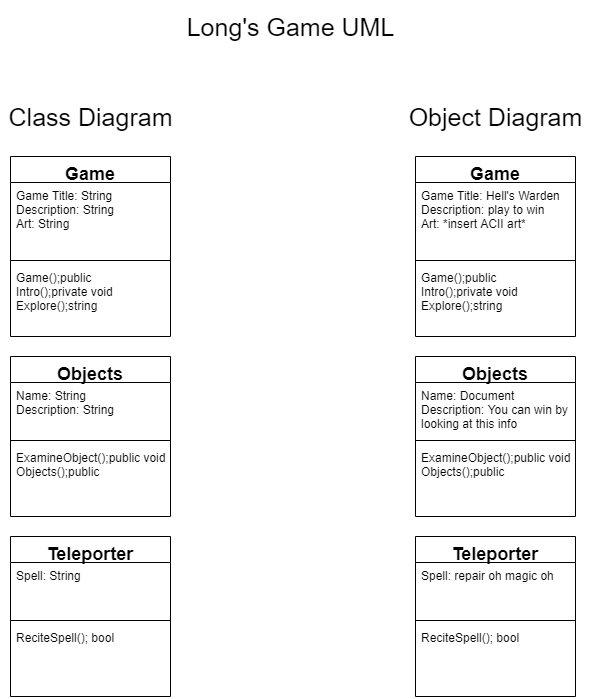

The diagram above was exported from draw.io. Its source (the exported page's mxGraphModel, read from the mxfile embedded in the PNG):
<mxGraphModel dx="1278" dy="548" grid="1" gridSize="10" guides="1" tooltips="1" connect="1" arrows="1" fold="1" page="1" pageScale="1" pageWidth="850" pageHeight="1100" math="0" shadow="0">
  <root>
    <mxCell id="0" />
    <mxCell id="1" parent="0" />
    <mxCell id="i1iXl690_ibqEdVUbcJ9-1" value="Long's Game UML" style="text;html=1;align=center;verticalAlign=middle;resizable=0;points=[];autosize=1;strokeWidth=12;fontSize=25;" vertex="1" parent="1">
      <mxGeometry x="315" y="10" width="220" height="40" as="geometry" />
    </mxCell>
    <mxCell id="i1iXl690_ibqEdVUbcJ9-8" value="Game" style="swimlane;fontStyle=1;align=center;verticalAlign=top;childLayout=stackLayout;horizontal=1;startSize=26;horizontalStack=0;resizeParent=1;resizeParentMax=0;resizeLast=0;collapsible=1;marginBottom=0;strokeWidth=1;fontSize=18;" vertex="1" parent="1">
      <mxGeometry x="145" y="160" width="160" height="180" as="geometry" />
    </mxCell>
    <mxCell id="i1iXl690_ibqEdVUbcJ9-9" value="Game Title: String&#10;Description: String&#10;Art: String" style="text;strokeColor=none;fillColor=none;align=left;verticalAlign=top;spacingLeft=4;spacingRight=4;overflow=hidden;rotatable=0;points=[[0,0.5],[1,0.5]];portConstraint=eastwest;" vertex="1" parent="i1iXl690_ibqEdVUbcJ9-8">
      <mxGeometry y="26" width="160" height="74" as="geometry" />
    </mxCell>
    <mxCell id="i1iXl690_ibqEdVUbcJ9-10" value="" style="line;strokeWidth=1;fillColor=none;align=left;verticalAlign=middle;spacingTop=-1;spacingLeft=3;spacingRight=3;rotatable=0;labelPosition=right;points=[];portConstraint=eastwest;" vertex="1" parent="i1iXl690_ibqEdVUbcJ9-8">
      <mxGeometry y="100" width="160" height="8" as="geometry" />
    </mxCell>
    <mxCell id="i1iXl690_ibqEdVUbcJ9-11" value="Game();public&#10;Intro();private void&#10;Explore();string" style="text;strokeColor=none;fillColor=none;align=left;verticalAlign=top;spacingLeft=4;spacingRight=4;overflow=hidden;rotatable=0;points=[[0,0.5],[1,0.5]];portConstraint=eastwest;" vertex="1" parent="i1iXl690_ibqEdVUbcJ9-8">
      <mxGeometry y="108" width="160" height="72" as="geometry" />
    </mxCell>
    <mxCell id="i1iXl690_ibqEdVUbcJ9-12" value="Class Diagram" style="text;html=1;align=center;verticalAlign=middle;resizable=0;points=[];autosize=1;fontSize=25;" vertex="1" parent="1">
      <mxGeometry x="135" y="100" width="180" height="40" as="geometry" />
    </mxCell>
    <mxCell id="i1iXl690_ibqEdVUbcJ9-13" value="Objects" style="swimlane;fontStyle=1;align=center;verticalAlign=top;childLayout=stackLayout;horizontal=1;startSize=26;horizontalStack=0;resizeParent=1;resizeParentMax=0;resizeLast=0;collapsible=1;marginBottom=0;strokeWidth=1;fontSize=18;" vertex="1" parent="1">
      <mxGeometry x="145" y="360" width="160" height="160" as="geometry" />
    </mxCell>
    <mxCell id="i1iXl690_ibqEdVUbcJ9-14" value="Name: String&#10;Description: String" style="text;strokeColor=none;fillColor=none;align=left;verticalAlign=top;spacingLeft=4;spacingRight=4;overflow=hidden;rotatable=0;points=[[0,0.5],[1,0.5]];portConstraint=eastwest;" vertex="1" parent="i1iXl690_ibqEdVUbcJ9-13">
      <mxGeometry y="26" width="160" height="54" as="geometry" />
    </mxCell>
    <mxCell id="i1iXl690_ibqEdVUbcJ9-15" value="" style="line;strokeWidth=1;fillColor=none;align=left;verticalAlign=middle;spacingTop=-1;spacingLeft=3;spacingRight=3;rotatable=0;labelPosition=right;points=[];portConstraint=eastwest;" vertex="1" parent="i1iXl690_ibqEdVUbcJ9-13">
      <mxGeometry y="80" width="160" height="8" as="geometry" />
    </mxCell>
    <mxCell id="i1iXl690_ibqEdVUbcJ9-16" value="ExamineObject();public void&#10;Objects();public " style="text;strokeColor=none;fillColor=none;align=left;verticalAlign=top;spacingLeft=4;spacingRight=4;overflow=hidden;rotatable=0;points=[[0,0.5],[1,0.5]];portConstraint=eastwest;" vertex="1" parent="i1iXl690_ibqEdVUbcJ9-13">
      <mxGeometry y="88" width="160" height="72" as="geometry" />
    </mxCell>
    <mxCell id="i1iXl690_ibqEdVUbcJ9-18" value="Teleporter" style="swimlane;fontStyle=1;align=center;verticalAlign=top;childLayout=stackLayout;horizontal=1;startSize=26;horizontalStack=0;resizeParent=1;resizeParentMax=0;resizeLast=0;collapsible=1;marginBottom=0;strokeWidth=1;fontSize=18;" vertex="1" parent="1">
      <mxGeometry x="145" y="540" width="160" height="160" as="geometry" />
    </mxCell>
    <mxCell id="i1iXl690_ibqEdVUbcJ9-19" value="Spell: String" style="text;strokeColor=none;fillColor=none;align=left;verticalAlign=top;spacingLeft=4;spacingRight=4;overflow=hidden;rotatable=0;points=[[0,0.5],[1,0.5]];portConstraint=eastwest;" vertex="1" parent="i1iXl690_ibqEdVUbcJ9-18">
      <mxGeometry y="26" width="160" height="54" as="geometry" />
    </mxCell>
    <mxCell id="i1iXl690_ibqEdVUbcJ9-20" value="" style="line;strokeWidth=1;fillColor=none;align=left;verticalAlign=middle;spacingTop=-1;spacingLeft=3;spacingRight=3;rotatable=0;labelPosition=right;points=[];portConstraint=eastwest;" vertex="1" parent="i1iXl690_ibqEdVUbcJ9-18">
      <mxGeometry y="80" width="160" height="8" as="geometry" />
    </mxCell>
    <mxCell id="i1iXl690_ibqEdVUbcJ9-21" value="ReciteSpell(); bool" style="text;strokeColor=none;fillColor=none;align=left;verticalAlign=top;spacingLeft=4;spacingRight=4;overflow=hidden;rotatable=0;points=[[0,0.5],[1,0.5]];portConstraint=eastwest;" vertex="1" parent="i1iXl690_ibqEdVUbcJ9-18">
      <mxGeometry y="88" width="160" height="72" as="geometry" />
    </mxCell>
    <mxCell id="i1iXl690_ibqEdVUbcJ9-22" value="Object Diagram" style="text;html=1;align=center;verticalAlign=middle;resizable=0;points=[];autosize=1;fontSize=25;" vertex="1" parent="1">
      <mxGeometry x="535" y="100" width="190" height="40" as="geometry" />
    </mxCell>
    <mxCell id="i1iXl690_ibqEdVUbcJ9-23" value="Game" style="swimlane;fontStyle=1;align=center;verticalAlign=top;childLayout=stackLayout;horizontal=1;startSize=26;horizontalStack=0;resizeParent=1;resizeParentMax=0;resizeLast=0;collapsible=1;marginBottom=0;strokeWidth=1;fontSize=18;" vertex="1" parent="1">
      <mxGeometry x="550" y="160" width="160" height="180" as="geometry" />
    </mxCell>
    <mxCell id="i1iXl690_ibqEdVUbcJ9-24" value="Game Title: Hell's Warden&#10;Description: play to win&#10;Art: *insert ACII art*" style="text;strokeColor=none;fillColor=none;align=left;verticalAlign=top;spacingLeft=4;spacingRight=4;overflow=hidden;rotatable=0;points=[[0,0.5],[1,0.5]];portConstraint=eastwest;" vertex="1" parent="i1iXl690_ibqEdVUbcJ9-23">
      <mxGeometry y="26" width="160" height="74" as="geometry" />
    </mxCell>
    <mxCell id="i1iXl690_ibqEdVUbcJ9-25" value="" style="line;strokeWidth=1;fillColor=none;align=left;verticalAlign=middle;spacingTop=-1;spacingLeft=3;spacingRight=3;rotatable=0;labelPosition=right;points=[];portConstraint=eastwest;" vertex="1" parent="i1iXl690_ibqEdVUbcJ9-23">
      <mxGeometry y="100" width="160" height="8" as="geometry" />
    </mxCell>
    <mxCell id="i1iXl690_ibqEdVUbcJ9-26" value="Game();public&#10;Intro();private void&#10;Explore();string" style="text;strokeColor=none;fillColor=none;align=left;verticalAlign=top;spacingLeft=4;spacingRight=4;overflow=hidden;rotatable=0;points=[[0,0.5],[1,0.5]];portConstraint=eastwest;" vertex="1" parent="i1iXl690_ibqEdVUbcJ9-23">
      <mxGeometry y="108" width="160" height="72" as="geometry" />
    </mxCell>
    <mxCell id="i1iXl690_ibqEdVUbcJ9-27" value="Objects" style="swimlane;fontStyle=1;align=center;verticalAlign=top;childLayout=stackLayout;horizontal=1;startSize=26;horizontalStack=0;resizeParent=1;resizeParentMax=0;resizeLast=0;collapsible=1;marginBottom=0;strokeWidth=1;fontSize=18;" vertex="1" parent="1">
      <mxGeometry x="550" y="360" width="160" height="160" as="geometry" />
    </mxCell>
    <mxCell id="i1iXl690_ibqEdVUbcJ9-28" value="Name: Document&#10;Description: You can win by &#10;looking at this info" style="text;strokeColor=none;fillColor=none;align=left;verticalAlign=top;spacingLeft=4;spacingRight=4;overflow=hidden;rotatable=0;points=[[0,0.5],[1,0.5]];portConstraint=eastwest;" vertex="1" parent="i1iXl690_ibqEdVUbcJ9-27">
      <mxGeometry y="26" width="160" height="54" as="geometry" />
    </mxCell>
    <mxCell id="i1iXl690_ibqEdVUbcJ9-29" value="" style="line;strokeWidth=1;fillColor=none;align=left;verticalAlign=middle;spacingTop=-1;spacingLeft=3;spacingRight=3;rotatable=0;labelPosition=right;points=[];portConstraint=eastwest;" vertex="1" parent="i1iXl690_ibqEdVUbcJ9-27">
      <mxGeometry y="80" width="160" height="8" as="geometry" />
    </mxCell>
    <mxCell id="i1iXl690_ibqEdVUbcJ9-30" value="ExamineObject();public void&#10;Objects();public " style="text;strokeColor=none;fillColor=none;align=left;verticalAlign=top;spacingLeft=4;spacingRight=4;overflow=hidden;rotatable=0;points=[[0,0.5],[1,0.5]];portConstraint=eastwest;" vertex="1" parent="i1iXl690_ibqEdVUbcJ9-27">
      <mxGeometry y="88" width="160" height="72" as="geometry" />
    </mxCell>
    <mxCell id="i1iXl690_ibqEdVUbcJ9-31" value="Teleporter" style="swimlane;fontStyle=1;align=center;verticalAlign=top;childLayout=stackLayout;horizontal=1;startSize=26;horizontalStack=0;resizeParent=1;resizeParentMax=0;resizeLast=0;collapsible=1;marginBottom=0;strokeWidth=1;fontSize=18;" vertex="1" parent="1">
      <mxGeometry x="550" y="540" width="160" height="160" as="geometry" />
    </mxCell>
    <mxCell id="i1iXl690_ibqEdVUbcJ9-32" value="Spell: repair oh magic oh" style="text;strokeColor=none;fillColor=none;align=left;verticalAlign=top;spacingLeft=4;spacingRight=4;overflow=hidden;rotatable=0;points=[[0,0.5],[1,0.5]];portConstraint=eastwest;" vertex="1" parent="i1iXl690_ibqEdVUbcJ9-31">
      <mxGeometry y="26" width="160" height="54" as="geometry" />
    </mxCell>
    <mxCell id="i1iXl690_ibqEdVUbcJ9-33" value="" style="line;strokeWidth=1;fillColor=none;align=left;verticalAlign=middle;spacingTop=-1;spacingLeft=3;spacingRight=3;rotatable=0;labelPosition=right;points=[];portConstraint=eastwest;" vertex="1" parent="i1iXl690_ibqEdVUbcJ9-31">
      <mxGeometry y="80" width="160" height="8" as="geometry" />
    </mxCell>
    <mxCell id="i1iXl690_ibqEdVUbcJ9-34" value="ReciteSpell(); bool" style="text;strokeColor=none;fillColor=none;align=left;verticalAlign=top;spacingLeft=4;spacingRight=4;overflow=hidden;rotatable=0;points=[[0,0.5],[1,0.5]];portConstraint=eastwest;" vertex="1" parent="i1iXl690_ibqEdVUbcJ9-31">
      <mxGeometry y="88" width="160" height="72" as="geometry" />
    </mxCell>
  </root>
</mxGraphModel>